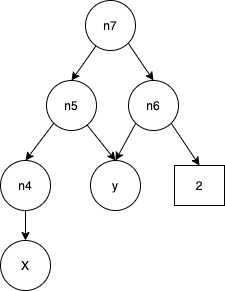

The diagram above was exported from draw.io. Its source (the exported page's mxGraphModel, read from the mxfile embedded in the PNG):
<mxGraphModel dx="387" dy="900" grid="1" gridSize="10" guides="1" tooltips="1" connect="1" arrows="1" fold="1" page="1" pageScale="1" pageWidth="827" pageHeight="1169" math="0" shadow="0">
  <root>
    <mxCell id="0" />
    <mxCell id="1" parent="0" />
    <mxCell id="4I47jvtSEVlVnTQG6kDS-1" value="X" style="ellipse;whiteSpace=wrap;html=1;aspect=fixed;" vertex="1" parent="1">
      <mxGeometry x="190" y="450" width="50" height="50" as="geometry" />
    </mxCell>
    <mxCell id="4I47jvtSEVlVnTQG6kDS-6" style="edgeStyle=orthogonalEdgeStyle;rounded=0;orthogonalLoop=1;jettySize=auto;html=1;exitX=0.5;exitY=1;exitDx=0;exitDy=0;entryX=0.5;entryY=0;entryDx=0;entryDy=0;" edge="1" parent="1" source="4I47jvtSEVlVnTQG6kDS-2" target="4I47jvtSEVlVnTQG6kDS-1">
      <mxGeometry relative="1" as="geometry" />
    </mxCell>
    <mxCell id="4I47jvtSEVlVnTQG6kDS-2" value="n4" style="ellipse;whiteSpace=wrap;html=1;aspect=fixed;" vertex="1" parent="1">
      <mxGeometry x="190" y="370" width="50" height="50" as="geometry" />
    </mxCell>
    <mxCell id="4I47jvtSEVlVnTQG6kDS-4" value="y" style="ellipse;whiteSpace=wrap;html=1;aspect=fixed;" vertex="1" parent="1">
      <mxGeometry x="280" y="370" width="50" height="50" as="geometry" />
    </mxCell>
    <mxCell id="4I47jvtSEVlVnTQG6kDS-8" style="edgeStyle=none;rounded=0;orthogonalLoop=1;jettySize=auto;html=1;entryX=0.5;entryY=0;entryDx=0;entryDy=0;" edge="1" parent="1" source="4I47jvtSEVlVnTQG6kDS-5" target="4I47jvtSEVlVnTQG6kDS-4">
      <mxGeometry relative="1" as="geometry" />
    </mxCell>
    <mxCell id="4I47jvtSEVlVnTQG6kDS-9" style="edgeStyle=none;rounded=0;orthogonalLoop=1;jettySize=auto;html=1;exitX=0;exitY=1;exitDx=0;exitDy=0;entryX=0.5;entryY=0;entryDx=0;entryDy=0;" edge="1" parent="1" source="4I47jvtSEVlVnTQG6kDS-5" target="4I47jvtSEVlVnTQG6kDS-2">
      <mxGeometry relative="1" as="geometry" />
    </mxCell>
    <mxCell id="4I47jvtSEVlVnTQG6kDS-5" value="n5" style="ellipse;whiteSpace=wrap;html=1;aspect=fixed;" vertex="1" parent="1">
      <mxGeometry x="236" y="290" width="50" height="50" as="geometry" />
    </mxCell>
    <mxCell id="4I47jvtSEVlVnTQG6kDS-10" value="2" style="rounded=0;whiteSpace=wrap;html=1;" vertex="1" parent="1">
      <mxGeometry x="364" y="375" width="50" height="40" as="geometry" />
    </mxCell>
    <mxCell id="4I47jvtSEVlVnTQG6kDS-12" style="edgeStyle=none;rounded=0;orthogonalLoop=1;jettySize=auto;html=1;exitX=0;exitY=1;exitDx=0;exitDy=0;entryX=0.5;entryY=0;entryDx=0;entryDy=0;" edge="1" parent="1" source="4I47jvtSEVlVnTQG6kDS-11" target="4I47jvtSEVlVnTQG6kDS-4">
      <mxGeometry relative="1" as="geometry" />
    </mxCell>
    <mxCell id="4I47jvtSEVlVnTQG6kDS-13" style="edgeStyle=none;rounded=0;orthogonalLoop=1;jettySize=auto;html=1;exitX=1;exitY=1;exitDx=0;exitDy=0;entryX=0.5;entryY=0;entryDx=0;entryDy=0;" edge="1" parent="1" source="4I47jvtSEVlVnTQG6kDS-11" target="4I47jvtSEVlVnTQG6kDS-10">
      <mxGeometry relative="1" as="geometry" />
    </mxCell>
    <mxCell id="4I47jvtSEVlVnTQG6kDS-11" value="n6" style="ellipse;whiteSpace=wrap;html=1;aspect=fixed;" vertex="1" parent="1">
      <mxGeometry x="318" y="290" width="50" height="50" as="geometry" />
    </mxCell>
    <mxCell id="4I47jvtSEVlVnTQG6kDS-15" style="edgeStyle=none;rounded=0;orthogonalLoop=1;jettySize=auto;html=1;entryX=0.5;entryY=0;entryDx=0;entryDy=0;" edge="1" parent="1" source="4I47jvtSEVlVnTQG6kDS-14" target="4I47jvtSEVlVnTQG6kDS-5">
      <mxGeometry relative="1" as="geometry" />
    </mxCell>
    <mxCell id="4I47jvtSEVlVnTQG6kDS-16" style="edgeStyle=none;rounded=0;orthogonalLoop=1;jettySize=auto;html=1;exitX=1;exitY=1;exitDx=0;exitDy=0;entryX=0.5;entryY=0;entryDx=0;entryDy=0;" edge="1" parent="1" source="4I47jvtSEVlVnTQG6kDS-14" target="4I47jvtSEVlVnTQG6kDS-11">
      <mxGeometry relative="1" as="geometry" />
    </mxCell>
    <mxCell id="4I47jvtSEVlVnTQG6kDS-14" value="n7" style="ellipse;whiteSpace=wrap;html=1;aspect=fixed;" vertex="1" parent="1">
      <mxGeometry x="275" y="210" width="50" height="50" as="geometry" />
    </mxCell>
  </root>
</mxGraphModel>